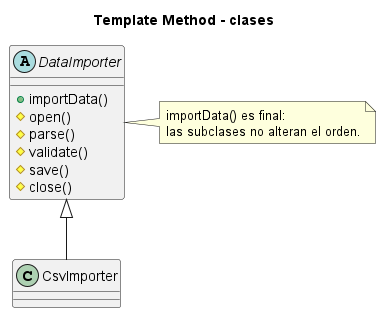

The diagram above was rendered by PlantUML. Its source (embedded in the PNG):
@startuml
title Template Method - clases
abstract class DataImporter {
  +importData()
  #open()
  #parse()
  #validate()
  #save()
  #close()
}
class CsvImporter
DataImporter <|-- CsvImporter
note right of DataImporter
importData() es final:
las subclases no alteran el orden.
end note
@enduml